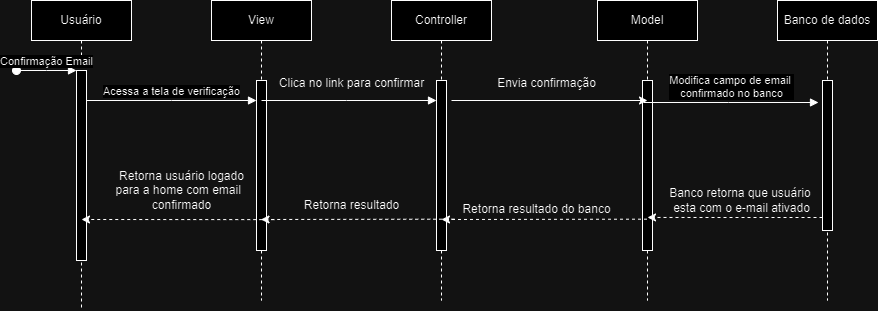

The diagram above was exported from draw.io. Its source (the exported page's mxGraphModel, read from the mxfile embedded in the PNG):
<mxGraphModel dx="880" dy="434" grid="1" gridSize="10" guides="1" tooltips="1" connect="1" arrows="1" fold="1" page="1" pageScale="1" pageWidth="827" pageHeight="1169" math="0" shadow="0">
  <root>
    <mxCell id="0" />
    <mxCell id="1" parent="0" />
    <mxCell id="6NqoO835r8-N6n7FzDyh-1" value="Usuário" style="shape=umlLifeline;perimeter=lifelinePerimeter;whiteSpace=wrap;html=1;container=0;dropTarget=0;collapsible=0;recursiveResize=0;outlineConnect=0;portConstraint=eastwest;newEdgeStyle={&quot;edgeStyle&quot;:&quot;elbowEdgeStyle&quot;,&quot;elbow&quot;:&quot;vertical&quot;,&quot;curved&quot;:0,&quot;rounded&quot;:0};" parent="1" vertex="1">
      <mxGeometry x="40" y="20" width="100" height="310" as="geometry" />
    </mxCell>
    <mxCell id="6NqoO835r8-N6n7FzDyh-2" value="" style="html=1;points=[];perimeter=orthogonalPerimeter;outlineConnect=0;targetShapes=umlLifeline;portConstraint=eastwest;newEdgeStyle={&quot;edgeStyle&quot;:&quot;elbowEdgeStyle&quot;,&quot;elbow&quot;:&quot;vertical&quot;,&quot;curved&quot;:0,&quot;rounded&quot;:0};" parent="6NqoO835r8-N6n7FzDyh-1" vertex="1">
      <mxGeometry x="45" y="70" width="10" height="190" as="geometry" />
    </mxCell>
    <mxCell id="6NqoO835r8-N6n7FzDyh-3" value="Confirmação Email" style="html=1;verticalAlign=bottom;startArrow=oval;endArrow=block;startSize=8;edgeStyle=elbowEdgeStyle;elbow=vertical;curved=0;rounded=0;" parent="6NqoO835r8-N6n7FzDyh-1" target="6NqoO835r8-N6n7FzDyh-2" edge="1">
      <mxGeometry relative="1" as="geometry">
        <mxPoint x="-15" y="70" as="sourcePoint" />
      </mxGeometry>
    </mxCell>
    <mxCell id="6NqoO835r8-N6n7FzDyh-4" value="View" style="shape=umlLifeline;perimeter=lifelinePerimeter;whiteSpace=wrap;html=1;container=0;dropTarget=0;collapsible=0;recursiveResize=0;outlineConnect=0;portConstraint=eastwest;newEdgeStyle={&quot;edgeStyle&quot;:&quot;elbowEdgeStyle&quot;,&quot;elbow&quot;:&quot;vertical&quot;,&quot;curved&quot;:0,&quot;rounded&quot;:0};" parent="1" vertex="1">
      <mxGeometry x="220" y="20" width="100" height="300" as="geometry" />
    </mxCell>
    <mxCell id="6NqoO835r8-N6n7FzDyh-5" value="" style="html=1;points=[];perimeter=orthogonalPerimeter;outlineConnect=0;targetShapes=umlLifeline;portConstraint=eastwest;newEdgeStyle={&quot;edgeStyle&quot;:&quot;elbowEdgeStyle&quot;,&quot;elbow&quot;:&quot;vertical&quot;,&quot;curved&quot;:0,&quot;rounded&quot;:0};" parent="6NqoO835r8-N6n7FzDyh-4" vertex="1">
      <mxGeometry x="45" y="80" width="10" height="170" as="geometry" />
    </mxCell>
    <mxCell id="6NqoO835r8-N6n7FzDyh-6" value="Acessa a tela de verificação" style="html=1;verticalAlign=bottom;endArrow=block;edgeStyle=elbowEdgeStyle;elbow=vertical;curved=0;rounded=0;" parent="1" source="6NqoO835r8-N6n7FzDyh-2" target="6NqoO835r8-N6n7FzDyh-5" edge="1">
      <mxGeometry relative="1" as="geometry">
        <mxPoint x="195" y="130" as="sourcePoint" />
        <Array as="points">
          <mxPoint x="180" y="120" />
        </Array>
      </mxGeometry>
    </mxCell>
    <mxCell id="6NqoO835r8-N6n7FzDyh-8" value="Controller" style="shape=umlLifeline;perimeter=lifelinePerimeter;whiteSpace=wrap;html=1;container=0;dropTarget=0;collapsible=0;recursiveResize=0;outlineConnect=0;portConstraint=eastwest;newEdgeStyle={&quot;edgeStyle&quot;:&quot;elbowEdgeStyle&quot;,&quot;elbow&quot;:&quot;vertical&quot;,&quot;curved&quot;:0,&quot;rounded&quot;:0};" parent="1" vertex="1">
      <mxGeometry x="400" y="20" width="100" height="300" as="geometry" />
    </mxCell>
    <mxCell id="6NqoO835r8-N6n7FzDyh-9" value="" style="html=1;points=[];perimeter=orthogonalPerimeter;outlineConnect=0;targetShapes=umlLifeline;portConstraint=eastwest;newEdgeStyle={&quot;edgeStyle&quot;:&quot;elbowEdgeStyle&quot;,&quot;elbow&quot;:&quot;vertical&quot;,&quot;curved&quot;:0,&quot;rounded&quot;:0};" parent="6NqoO835r8-N6n7FzDyh-8" vertex="1">
      <mxGeometry x="45" y="80" width="10" height="170" as="geometry" />
    </mxCell>
    <mxCell id="6NqoO835r8-N6n7FzDyh-10" value="Model" style="shape=umlLifeline;perimeter=lifelinePerimeter;whiteSpace=wrap;html=1;container=0;dropTarget=0;collapsible=0;recursiveResize=0;outlineConnect=0;portConstraint=eastwest;newEdgeStyle={&quot;edgeStyle&quot;:&quot;elbowEdgeStyle&quot;,&quot;elbow&quot;:&quot;vertical&quot;,&quot;curved&quot;:0,&quot;rounded&quot;:0};" parent="1" vertex="1">
      <mxGeometry x="606" y="20" width="100" height="300" as="geometry" />
    </mxCell>
    <mxCell id="6NqoO835r8-N6n7FzDyh-11" value="" style="html=1;points=[];perimeter=orthogonalPerimeter;outlineConnect=0;targetShapes=umlLifeline;portConstraint=eastwest;newEdgeStyle={&quot;edgeStyle&quot;:&quot;elbowEdgeStyle&quot;,&quot;elbow&quot;:&quot;vertical&quot;,&quot;curved&quot;:0,&quot;rounded&quot;:0};" parent="6NqoO835r8-N6n7FzDyh-10" vertex="1">
      <mxGeometry x="45" y="80" width="10" height="170" as="geometry" />
    </mxCell>
    <mxCell id="6NqoO835r8-N6n7FzDyh-12" value="" style="html=1;verticalAlign=bottom;endArrow=block;edgeStyle=elbowEdgeStyle;elbow=horizontal;curved=0;rounded=0;" parent="1" target="6NqoO835r8-N6n7FzDyh-9" edge="1">
      <mxGeometry relative="1" as="geometry">
        <mxPoint x="270" y="120" as="sourcePoint" />
        <Array as="points">
          <mxPoint x="355" y="120" />
        </Array>
        <mxPoint x="440" y="120" as="targetPoint" />
      </mxGeometry>
    </mxCell>
    <mxCell id="6NqoO835r8-N6n7FzDyh-14" value="Banco de dados" style="shape=umlLifeline;perimeter=lifelinePerimeter;whiteSpace=wrap;html=1;container=0;dropTarget=0;collapsible=0;recursiveResize=0;outlineConnect=0;portConstraint=eastwest;newEdgeStyle={&quot;edgeStyle&quot;:&quot;elbowEdgeStyle&quot;,&quot;elbow&quot;:&quot;vertical&quot;,&quot;curved&quot;:0,&quot;rounded&quot;:0};" parent="1" vertex="1">
      <mxGeometry x="786" y="20" width="100" height="300" as="geometry" />
    </mxCell>
    <mxCell id="6NqoO835r8-N6n7FzDyh-15" value="" style="html=1;points=[];perimeter=orthogonalPerimeter;outlineConnect=0;targetShapes=umlLifeline;portConstraint=eastwest;newEdgeStyle={&quot;edgeStyle&quot;:&quot;elbowEdgeStyle&quot;,&quot;elbow&quot;:&quot;vertical&quot;,&quot;curved&quot;:0,&quot;rounded&quot;:0};" parent="6NqoO835r8-N6n7FzDyh-14" vertex="1">
      <mxGeometry x="45" y="80" width="10" height="150" as="geometry" />
    </mxCell>
    <mxCell id="6NqoO835r8-N6n7FzDyh-16" value="Modifica campo de email&amp;nbsp;&lt;div&gt;confirmado no banco&lt;/div&gt;" style="html=1;verticalAlign=bottom;endArrow=block;edgeStyle=elbowEdgeStyle;elbow=horizontal;curved=0;rounded=0;" parent="1" edge="1">
      <mxGeometry relative="1" as="geometry">
        <mxPoint x="652" y="122" as="sourcePoint" />
        <Array as="points">
          <mxPoint x="737" y="122" />
        </Array>
        <mxPoint x="827" y="122" as="targetPoint" />
      </mxGeometry>
    </mxCell>
    <mxCell id="6NqoO835r8-N6n7FzDyh-17" style="edgeStyle=elbowEdgeStyle;rounded=0;orthogonalLoop=1;jettySize=auto;html=1;elbow=horizontal;curved=0;entryX=0.5;entryY=0.235;entryDx=0;entryDy=0;entryPerimeter=0;dashed=1;" parent="1" edge="1">
      <mxGeometry relative="1" as="geometry">
        <mxPoint x="831" y="236.99666666666673" as="sourcePoint" />
        <mxPoint x="656" y="236.95000000000005" as="targetPoint" />
      </mxGeometry>
    </mxCell>
    <mxCell id="6NqoO835r8-N6n7FzDyh-18" style="edgeStyle=elbowEdgeStyle;rounded=0;orthogonalLoop=1;jettySize=auto;html=1;elbow=vertical;curved=0;dashed=1;" parent="1" edge="1">
      <mxGeometry relative="1" as="geometry">
        <mxPoint x="655.5" y="238.66666666666674" as="sourcePoint" />
        <mxPoint x="450" y="239" as="targetPoint" />
      </mxGeometry>
    </mxCell>
    <mxCell id="6NqoO835r8-N6n7FzDyh-20" value="Banco retorna que usuário&amp;nbsp;&lt;div&gt;esta com o e-mail ativado&lt;/div&gt;" style="text;html=1;align=center;verticalAlign=middle;resizable=0;points=[];autosize=1;strokeColor=none;fillColor=none;" parent="1" vertex="1">
      <mxGeometry x="665" y="200" width="170" height="40" as="geometry" />
    </mxCell>
    <mxCell id="6NqoO835r8-N6n7FzDyh-21" value="Retorna resultado do banco" style="text;html=1;align=center;verticalAlign=middle;resizable=0;points=[];autosize=1;strokeColor=none;fillColor=none;" parent="1" vertex="1">
      <mxGeometry x="460" y="214" width="170" height="30" as="geometry" />
    </mxCell>
    <mxCell id="6NqoO835r8-N6n7FzDyh-23" value="Clica no link para confirmar" style="text;html=1;align=center;verticalAlign=middle;resizable=0;points=[];autosize=1;strokeColor=none;fillColor=none;" parent="1" vertex="1">
      <mxGeometry x="275" y="88" width="170" height="30" as="geometry" />
    </mxCell>
    <mxCell id="6NqoO835r8-N6n7FzDyh-32" style="edgeStyle=elbowEdgeStyle;rounded=0;orthogonalLoop=1;jettySize=auto;html=1;elbow=vertical;curved=0;" parent="1" edge="1">
      <mxGeometry relative="1" as="geometry">
        <mxPoint x="460" y="119.99913043478263" as="sourcePoint" />
        <mxPoint x="656" y="119.99913043478263" as="targetPoint" />
      </mxGeometry>
    </mxCell>
    <mxCell id="6NqoO835r8-N6n7FzDyh-33" value="Envia confirmação" style="text;html=1;align=center;verticalAlign=middle;resizable=0;points=[];autosize=1;strokeColor=none;fillColor=none;" parent="1" vertex="1">
      <mxGeometry x="495" y="88" width="120" height="30" as="geometry" />
    </mxCell>
    <mxCell id="6NqoO835r8-N6n7FzDyh-35" style="edgeStyle=elbowEdgeStyle;rounded=0;orthogonalLoop=1;jettySize=auto;html=1;elbow=vertical;curved=0;dashed=1;" parent="1" target="6NqoO835r8-N6n7FzDyh-4" edge="1">
      <mxGeometry relative="1" as="geometry">
        <mxPoint x="462.75" y="238.66666666666674" as="sourcePoint" />
        <mxPoint x="257.25" y="239" as="targetPoint" />
      </mxGeometry>
    </mxCell>
    <mxCell id="6NqoO835r8-N6n7FzDyh-36" value="Retorna resultado" style="text;html=1;align=center;verticalAlign=middle;resizable=0;points=[];autosize=1;strokeColor=none;fillColor=none;" parent="1" vertex="1">
      <mxGeometry x="300" y="210" width="120" height="30" as="geometry" />
    </mxCell>
    <mxCell id="6NqoO835r8-N6n7FzDyh-37" style="edgeStyle=elbowEdgeStyle;rounded=0;orthogonalLoop=1;jettySize=auto;html=1;elbow=vertical;curved=0;dashed=1;" parent="1" edge="1">
      <mxGeometry relative="1" as="geometry">
        <mxPoint x="282.75" y="239.12666666666675" as="sourcePoint" />
        <mxPoint x="90" y="239.46" as="targetPoint" />
      </mxGeometry>
    </mxCell>
    <mxCell id="6NqoO835r8-N6n7FzDyh-38" value="Retorna usuário logado&lt;div&gt;para a home com email&amp;nbsp;&amp;nbsp;&lt;/div&gt;&lt;div&gt;confirmado&lt;/div&gt;" style="text;html=1;align=center;verticalAlign=middle;resizable=0;points=[];autosize=1;strokeColor=none;fillColor=none;" parent="1" vertex="1">
      <mxGeometry x="110" y="180" width="160" height="60" as="geometry" />
    </mxCell>
  </root>
</mxGraphModel>